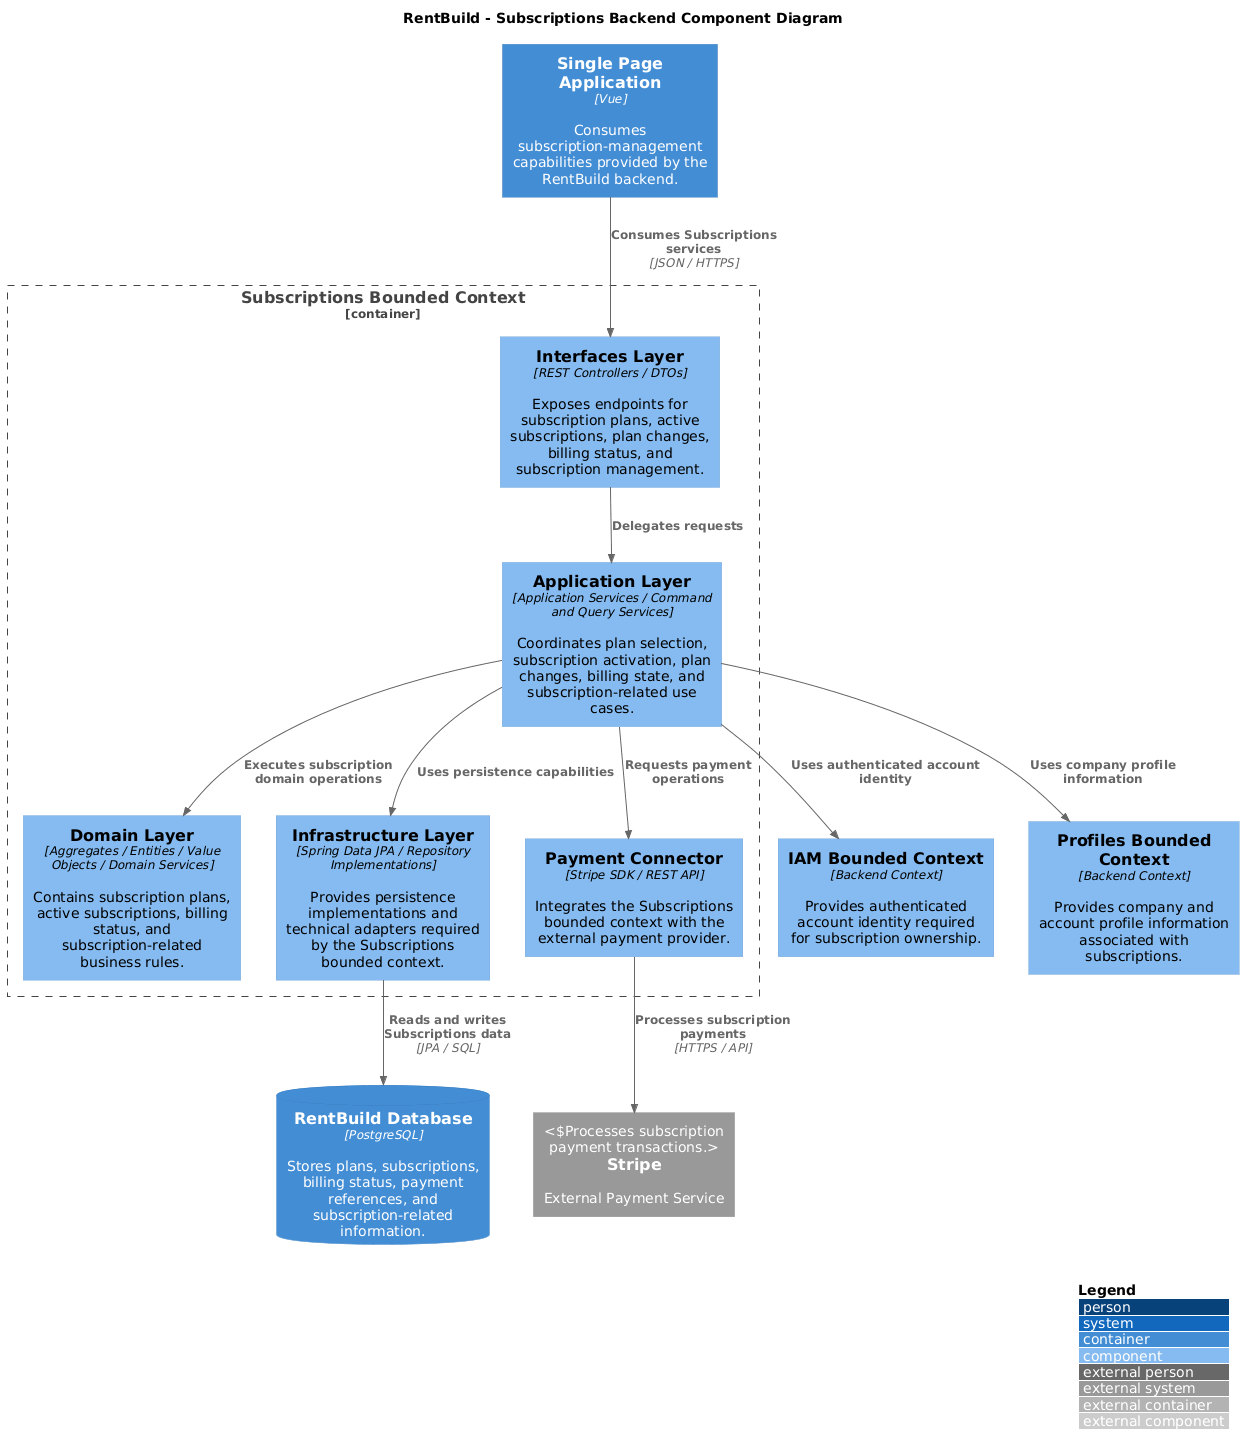

The diagram above was rendered by PlantUML. Its source (embedded in the PNG):
@startuml
!include https://raw.githubusercontent.com/plantuml-stdlib/C4-PlantUML/master/C4_Component.puml

LAYOUT_WITH_LEGEND()

title RentBuild - Subscriptions Backend Component Diagram

Container(spa, "Single Page Application", "Vue", "Consumes subscription-management capabilities provided by the RentBuild backend.")

Container_Boundary(subs_context, "Subscriptions Bounded Context") {
    Component(interfaces_layer, "Interfaces Layer", "REST Controllers / DTOs", "Exposes endpoints for subscription plans, active subscriptions, plan changes, billing status, and subscription management.")
    Component(application_layer, "Application Layer", "Application Services / Command and Query Services", "Coordinates plan selection, subscription activation, plan changes, billing state, and subscription-related use cases.")
    Component(domain_layer, "Domain Layer", "Aggregates / Entities / Value Objects / Domain Services", "Contains subscription plans, active subscriptions, billing status, and subscription-related business rules.")
    Component(infrastructure_layer, "Infrastructure Layer", "Spring Data JPA / Repository Implementations", "Provides persistence implementations and technical adapters required by the Subscriptions bounded context.")
    Component(payment_connector, "Payment Connector", "Stripe SDK / REST API", "Integrates the Subscriptions bounded context with the external payment provider.")
}

Component(iam_bc, "IAM Bounded Context", "Backend Context", "Provides authenticated account identity required for subscription ownership.")
Component(profiles_bc, "Profiles Bounded Context", "Backend Context", "Provides company and account profile information associated with subscriptions.")

System_Ext(stripe, "Stripe", "External Payment Service", "Processes subscription payment transactions.")
ContainerDb(database, "RentBuild Database", "PostgreSQL", "Stores plans, subscriptions, billing status, payment references, and subscription-related information.")

' SPA Relationships
Rel(spa, interfaces_layer, "Consumes Subscriptions services", "JSON / HTTPS")

' Internal Layer Relationships
Rel(interfaces_layer, application_layer, "Delegates requests")
Rel(application_layer, domain_layer, "Executes subscription domain operations")
Rel(application_layer, infrastructure_layer, "Uses persistence capabilities")
Rel(application_layer, payment_connector, "Requests payment operations")

' External Bounded Context Relationships
Rel(application_layer, iam_bc, "Uses authenticated account identity")
Rel(application_layer, profiles_bc, "Uses company profile information")

' External Service & Database Relationships
Rel(infrastructure_layer, database, "Reads and writes Subscriptions data", "JPA / SQL")
Rel(payment_connector, stripe, "Processes subscription payments", "HTTPS / API")
@enduml